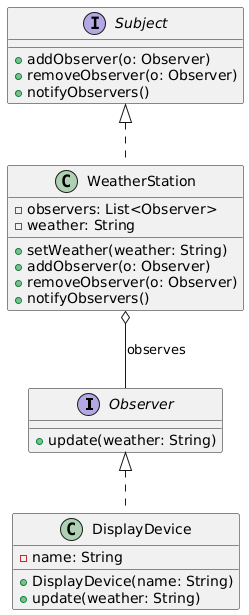

The diagram above was rendered by PlantUML. Its source (embedded in the PNG):
@startuml
' Interfaces
interface Observer {
    +update(weather: String)
}

interface Subject {
    +addObserver(o: Observer)
    +removeObserver(o: Observer)
    +notifyObservers()
}

' Concrete classes
class DisplayDevice {
    -name: String
    +DisplayDevice(name: String)
    +update(weather: String)
}

class WeatherStation {
    -observers: List<Observer>
    -weather: String
    +setWeather(weather: String)
    +addObserver(o: Observer)
    +removeObserver(o: Observer)
    +notifyObservers()
}

' Relationships
Observer <|.. DisplayDevice
Subject <|.. WeatherStation
WeatherStation o-- Observer : observes
@enduml